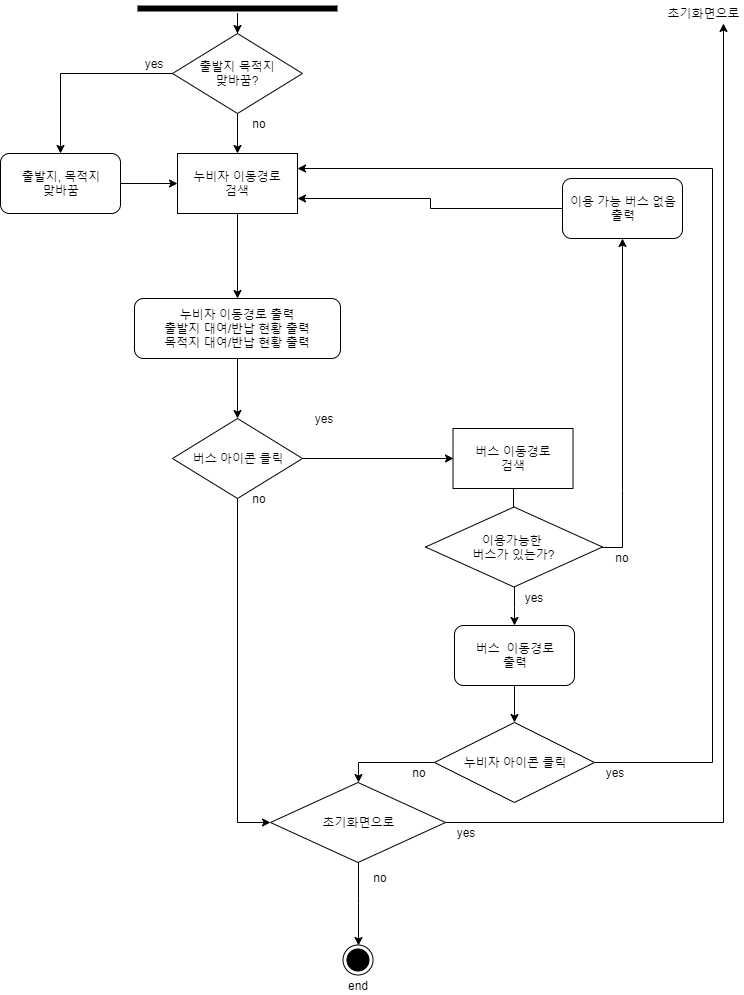

The diagram above was exported from draw.io. Its source (the exported page's mxGraphModel, read from the mxfile embedded in the PNG):
<mxGraphModel dx="1408" dy="-470" grid="1" gridSize="10" guides="1" tooltips="1" connect="1" arrows="1" fold="1" page="1" pageScale="1" pageWidth="827" pageHeight="1169" math="0" shadow="0">
  <root>
    <mxCell id="0" />
    <mxCell id="1" parent="0" />
    <mxCell id="Ii9ju7ZapqsbBLG3MYsR-1" style="edgeStyle=orthogonalEdgeStyle;rounded=0;orthogonalLoop=1;jettySize=auto;html=1;entryX=0.5;entryY=0;entryDx=0;entryDy=0;strokeColor=#000000;exitX=0.5;exitY=1;exitDx=0;exitDy=0;" parent="1" source="Ii9ju7ZapqsbBLG3MYsR-14" target="Ii9ju7ZapqsbBLG3MYsR-5" edge="1">
      <mxGeometry relative="1" as="geometry">
        <mxPoint x="295.5" y="1250" as="sourcePoint" />
        <mxPoint x="295.3333333333335" y="1287.666666666667" as="targetPoint" />
      </mxGeometry>
    </mxCell>
    <mxCell id="Ii9ju7ZapqsbBLG3MYsR-2" style="edgeStyle=orthogonalEdgeStyle;rounded=0;orthogonalLoop=1;jettySize=auto;html=1;strokeColor=#000000;" parent="1" source="Ii9ju7ZapqsbBLG3MYsR-3" target="Ii9ju7ZapqsbBLG3MYsR-27" edge="1">
      <mxGeometry relative="1" as="geometry" />
    </mxCell>
    <mxCell id="Ii9ju7ZapqsbBLG3MYsR-3" value="" style="shape=line;html=1;strokeWidth=6;strokeColor=#000000;" parent="1" vertex="1">
      <mxGeometry x="194" y="1210" width="200" height="10" as="geometry" />
    </mxCell>
    <mxCell id="Ii9ju7ZapqsbBLG3MYsR-4" style="edgeStyle=orthogonalEdgeStyle;rounded=0;orthogonalLoop=1;jettySize=auto;html=1;entryX=0.5;entryY=0;entryDx=0;entryDy=0;strokeColor=#000000;" parent="1" source="Ii9ju7ZapqsbBLG3MYsR-5" target="Ii9ju7ZapqsbBLG3MYsR-10" edge="1">
      <mxGeometry relative="1" as="geometry" />
    </mxCell>
    <mxCell id="Ii9ju7ZapqsbBLG3MYsR-5" value="누비자 이동경로 출력&lt;br&gt;출발지 대여/반납 현황 출력&lt;br&gt;목적지 대여/반납 현황 출력" style="rounded=1;whiteSpace=wrap;html=1;" parent="1" vertex="1">
      <mxGeometry x="191" y="1505" width="206" height="60" as="geometry" />
    </mxCell>
    <mxCell id="Ii9ju7ZapqsbBLG3MYsR-6" style="edgeStyle=orthogonalEdgeStyle;rounded=0;orthogonalLoop=1;jettySize=auto;html=1;entryX=0.5;entryY=0;entryDx=0;entryDy=0;strokeColor=#000000;" parent="1" source="Ii9ju7ZapqsbBLG3MYsR-7" target="Ii9ju7ZapqsbBLG3MYsR-13" edge="1">
      <mxGeometry relative="1" as="geometry" />
    </mxCell>
    <mxCell id="Ii9ju7ZapqsbBLG3MYsR-7" value="버스&amp;nbsp; 이동경로&lt;br&gt;출력" style="rounded=1;whiteSpace=wrap;html=1;" parent="1" vertex="1">
      <mxGeometry x="511" y="1832" width="120" height="60" as="geometry" />
    </mxCell>
    <mxCell id="Ii9ju7ZapqsbBLG3MYsR-8" style="edgeStyle=orthogonalEdgeStyle;rounded=0;orthogonalLoop=1;jettySize=auto;html=1;strokeColor=#000000;entryX=0;entryY=0.5;entryDx=0;entryDy=0;" parent="1" source="Ii9ju7ZapqsbBLG3MYsR-10" target="Ii9ju7ZapqsbBLG3MYsR-16" edge="1">
      <mxGeometry relative="1" as="geometry">
        <mxPoint x="510" y="1635" as="targetPoint" />
      </mxGeometry>
    </mxCell>
    <mxCell id="Ii9ju7ZapqsbBLG3MYsR-9" style="edgeStyle=orthogonalEdgeStyle;rounded=0;orthogonalLoop=1;jettySize=auto;html=1;entryX=0;entryY=0.5;entryDx=0;entryDy=0;" parent="1" source="Ii9ju7ZapqsbBLG3MYsR-10" target="Ii9ju7ZapqsbBLG3MYsR-18" edge="1">
      <mxGeometry relative="1" as="geometry" />
    </mxCell>
    <mxCell id="Ii9ju7ZapqsbBLG3MYsR-10" value="버스 아이콘 클릭" style="rhombus;whiteSpace=wrap;html=1;strokeColor=#000000;" parent="1" vertex="1">
      <mxGeometry x="229" y="1625" width="130" height="80" as="geometry" />
    </mxCell>
    <mxCell id="Ii9ju7ZapqsbBLG3MYsR-11" style="edgeStyle=orthogonalEdgeStyle;rounded=0;orthogonalLoop=1;jettySize=auto;html=1;entryX=0.5;entryY=0;entryDx=0;entryDy=0;exitX=0;exitY=0.5;exitDx=0;exitDy=0;" parent="1" source="Ii9ju7ZapqsbBLG3MYsR-13" target="Ii9ju7ZapqsbBLG3MYsR-18" edge="1">
      <mxGeometry relative="1" as="geometry" />
    </mxCell>
    <mxCell id="Ii9ju7ZapqsbBLG3MYsR-12" style="edgeStyle=orthogonalEdgeStyle;rounded=0;orthogonalLoop=1;jettySize=auto;html=1;entryX=1;entryY=0.25;entryDx=0;entryDy=0;" parent="1" source="Ii9ju7ZapqsbBLG3MYsR-13" target="Ii9ju7ZapqsbBLG3MYsR-14" edge="1">
      <mxGeometry relative="1" as="geometry">
        <Array as="points">
          <mxPoint x="769" y="1969" />
          <mxPoint x="769" y="1375" />
        </Array>
      </mxGeometry>
    </mxCell>
    <mxCell id="Ii9ju7ZapqsbBLG3MYsR-13" value="누비자 아이콘 클릭" style="rhombus;whiteSpace=wrap;html=1;strokeColor=#000000;" parent="1" vertex="1">
      <mxGeometry x="491" y="1929" width="160" height="80" as="geometry" />
    </mxCell>
    <mxCell id="Ii9ju7ZapqsbBLG3MYsR-14" value="누비자 이동경로&lt;br&gt;검색" style="rounded=0;whiteSpace=wrap;html=1;strokeColor=#000000;" parent="1" vertex="1">
      <mxGeometry x="234" y="1360" width="120" height="60" as="geometry" />
    </mxCell>
    <mxCell id="Ii9ju7ZapqsbBLG3MYsR-15" style="edgeStyle=orthogonalEdgeStyle;rounded=0;orthogonalLoop=1;jettySize=auto;html=1;entryX=0.5;entryY=0;entryDx=0;entryDy=0;" parent="1" source="Ii9ju7ZapqsbBLG3MYsR-16" target="Ii9ju7ZapqsbBLG3MYsR-36" edge="1">
      <mxGeometry relative="1" as="geometry" />
    </mxCell>
    <mxCell id="Ii9ju7ZapqsbBLG3MYsR-16" value="버스 이동경로&lt;br&gt;검색" style="rounded=0;whiteSpace=wrap;html=1;strokeColor=#000000;" parent="1" vertex="1">
      <mxGeometry x="509.5" y="1635" width="120" height="60" as="geometry" />
    </mxCell>
    <mxCell id="Ii9ju7ZapqsbBLG3MYsR-17" style="edgeStyle=orthogonalEdgeStyle;rounded=0;orthogonalLoop=1;jettySize=auto;html=1;strokeColor=#000000;entryX=0.5;entryY=0;entryDx=0;entryDy=0;" parent="1" source="Ii9ju7ZapqsbBLG3MYsR-18" target="Ii9ju7ZapqsbBLG3MYsR-19" edge="1">
      <mxGeometry relative="1" as="geometry">
        <mxPoint x="381.5" y="2370" as="targetPoint" />
      </mxGeometry>
    </mxCell>
    <mxCell id="25twD8Qc0UoO7U2T8Sws-2" style="edgeStyle=orthogonalEdgeStyle;rounded=0;orthogonalLoop=1;jettySize=auto;html=1;entryX=0.75;entryY=1;entryDx=0;entryDy=0;exitX=1;exitY=0.5;exitDx=0;exitDy=0;" edge="1" parent="1" source="Ii9ju7ZapqsbBLG3MYsR-18" target="25twD8Qc0UoO7U2T8Sws-3">
      <mxGeometry relative="1" as="geometry">
        <mxPoint x="780" y="1220" as="targetPoint" />
        <mxPoint x="502" y="2026" as="sourcePoint" />
      </mxGeometry>
    </mxCell>
    <mxCell id="Ii9ju7ZapqsbBLG3MYsR-18" value="초기화면으로" style="rhombus;whiteSpace=wrap;html=1;strokeColor=#000000;" parent="1" vertex="1">
      <mxGeometry x="327" y="1989" width="175" height="80" as="geometry" />
    </mxCell>
    <mxCell id="Ii9ju7ZapqsbBLG3MYsR-19" value="" style="ellipse;html=1;shape=endState;fillColor=#000000;strokeColor=#000000;" parent="1" vertex="1">
      <mxGeometry x="399.5" y="2151.5" width="30" height="30" as="geometry" />
    </mxCell>
    <mxCell id="Ii9ju7ZapqsbBLG3MYsR-20" value="yes" style="text;html=1;strokeColor=none;fillColor=none;align=center;verticalAlign=middle;whiteSpace=wrap;rounded=0;" parent="1" vertex="1">
      <mxGeometry x="651" y="1969" width="40" height="20" as="geometry" />
    </mxCell>
    <mxCell id="Ii9ju7ZapqsbBLG3MYsR-21" value="yes" style="text;html=1;strokeColor=none;fillColor=none;align=center;verticalAlign=middle;whiteSpace=wrap;rounded=0;" parent="1" vertex="1">
      <mxGeometry x="502" y="2029" width="40" height="20" as="geometry" />
    </mxCell>
    <mxCell id="Ii9ju7ZapqsbBLG3MYsR-22" value="yes" style="text;html=1;strokeColor=none;fillColor=none;align=center;verticalAlign=middle;whiteSpace=wrap;rounded=0;" parent="1" vertex="1">
      <mxGeometry x="359.5" y="1615" width="40" height="20" as="geometry" />
    </mxCell>
    <mxCell id="Ii9ju7ZapqsbBLG3MYsR-23" value="no" style="text;html=1;strokeColor=none;fillColor=none;align=center;verticalAlign=middle;whiteSpace=wrap;rounded=0;" parent="1" vertex="1">
      <mxGeometry x="416.5" y="2074" width="40" height="20" as="geometry" />
    </mxCell>
    <mxCell id="Ii9ju7ZapqsbBLG3MYsR-24" value="no" style="text;html=1;strokeColor=none;fillColor=none;align=center;verticalAlign=middle;whiteSpace=wrap;rounded=0;" parent="1" vertex="1">
      <mxGeometry x="295.5" y="1695" width="40" height="20" as="geometry" />
    </mxCell>
    <mxCell id="Ii9ju7ZapqsbBLG3MYsR-25" style="edgeStyle=orthogonalEdgeStyle;rounded=0;orthogonalLoop=1;jettySize=auto;html=1;entryX=0.5;entryY=0;entryDx=0;entryDy=0;strokeColor=#000000;" parent="1" source="Ii9ju7ZapqsbBLG3MYsR-27" target="Ii9ju7ZapqsbBLG3MYsR-14" edge="1">
      <mxGeometry relative="1" as="geometry" />
    </mxCell>
    <mxCell id="Ii9ju7ZapqsbBLG3MYsR-26" style="edgeStyle=orthogonalEdgeStyle;rounded=0;orthogonalLoop=1;jettySize=auto;html=1;entryX=0.5;entryY=0;entryDx=0;entryDy=0;strokeColor=#000000;" parent="1" source="Ii9ju7ZapqsbBLG3MYsR-27" target="Ii9ju7ZapqsbBLG3MYsR-29" edge="1">
      <mxGeometry relative="1" as="geometry" />
    </mxCell>
    <mxCell id="Ii9ju7ZapqsbBLG3MYsR-27" value="출발지 목적지&lt;br&gt;맞바꿈?" style="rhombus;whiteSpace=wrap;html=1;strokeColor=#000000;" parent="1" vertex="1">
      <mxGeometry x="229" y="1240" width="130" height="80" as="geometry" />
    </mxCell>
    <mxCell id="Ii9ju7ZapqsbBLG3MYsR-28" style="edgeStyle=orthogonalEdgeStyle;rounded=0;orthogonalLoop=1;jettySize=auto;html=1;entryX=0;entryY=0.5;entryDx=0;entryDy=0;strokeColor=#000000;" parent="1" source="Ii9ju7ZapqsbBLG3MYsR-29" target="Ii9ju7ZapqsbBLG3MYsR-14" edge="1">
      <mxGeometry relative="1" as="geometry" />
    </mxCell>
    <mxCell id="Ii9ju7ZapqsbBLG3MYsR-29" value="출발지, 목적지&lt;br&gt;맞바꿈" style="rounded=1;whiteSpace=wrap;html=1;strokeColor=#000000;" parent="1" vertex="1">
      <mxGeometry x="57" y="1360" width="120" height="60" as="geometry" />
    </mxCell>
    <mxCell id="Ii9ju7ZapqsbBLG3MYsR-30" value="end" style="text;html=1;strokeColor=none;fillColor=none;align=center;verticalAlign=middle;whiteSpace=wrap;rounded=0;" parent="1" vertex="1">
      <mxGeometry x="393.5" y="2181.5" width="40" height="20" as="geometry" />
    </mxCell>
    <mxCell id="Ii9ju7ZapqsbBLG3MYsR-31" value="yes" style="text;html=1;strokeColor=none;fillColor=none;align=center;verticalAlign=middle;whiteSpace=wrap;rounded=0;" parent="1" vertex="1">
      <mxGeometry x="189.5" y="1260" width="40" height="20" as="geometry" />
    </mxCell>
    <mxCell id="Ii9ju7ZapqsbBLG3MYsR-32" value="no" style="text;html=1;strokeColor=none;fillColor=none;align=center;verticalAlign=middle;whiteSpace=wrap;rounded=0;" parent="1" vertex="1">
      <mxGeometry x="295.5" y="1320" width="40" height="20" as="geometry" />
    </mxCell>
    <mxCell id="Ii9ju7ZapqsbBLG3MYsR-33" value="no" style="text;html=1;strokeColor=none;fillColor=none;align=center;verticalAlign=middle;whiteSpace=wrap;rounded=0;" parent="1" vertex="1">
      <mxGeometry x="455.5" y="1969" width="40" height="20" as="geometry" />
    </mxCell>
    <mxCell id="Ii9ju7ZapqsbBLG3MYsR-34" style="edgeStyle=orthogonalEdgeStyle;rounded=0;orthogonalLoop=1;jettySize=auto;html=1;entryX=0.5;entryY=0;entryDx=0;entryDy=0;" parent="1" source="Ii9ju7ZapqsbBLG3MYsR-36" target="Ii9ju7ZapqsbBLG3MYsR-7" edge="1">
      <mxGeometry relative="1" as="geometry" />
    </mxCell>
    <mxCell id="Ii9ju7ZapqsbBLG3MYsR-35" style="edgeStyle=orthogonalEdgeStyle;rounded=0;orthogonalLoop=1;jettySize=auto;html=1;entryX=0.5;entryY=1;entryDx=0;entryDy=0;" parent="1" source="Ii9ju7ZapqsbBLG3MYsR-36" target="Ii9ju7ZapqsbBLG3MYsR-40" edge="1">
      <mxGeometry relative="1" as="geometry">
        <Array as="points">
          <mxPoint x="679" y="1696.5" />
          <mxPoint x="679" y="1475" />
        </Array>
      </mxGeometry>
    </mxCell>
    <mxCell id="Ii9ju7ZapqsbBLG3MYsR-36" value="이용가능한 &lt;br&gt;버스가 있는가?" style="rhombus;whiteSpace=wrap;html=1;strokeColor=#000000;" parent="1" vertex="1">
      <mxGeometry x="482" y="1713.5" width="177" height="80" as="geometry" />
    </mxCell>
    <mxCell id="Ii9ju7ZapqsbBLG3MYsR-37" value="yes" style="text;html=1;strokeColor=none;fillColor=none;align=center;verticalAlign=middle;whiteSpace=wrap;rounded=0;" parent="1" vertex="1">
      <mxGeometry x="570" y="1793.5" width="40" height="20" as="geometry" />
    </mxCell>
    <mxCell id="Ii9ju7ZapqsbBLG3MYsR-38" value="no" style="text;html=1;strokeColor=none;fillColor=none;align=center;verticalAlign=middle;whiteSpace=wrap;rounded=0;" parent="1" vertex="1">
      <mxGeometry x="659" y="1753.5" width="40" height="20" as="geometry" />
    </mxCell>
    <mxCell id="Ii9ju7ZapqsbBLG3MYsR-39" style="edgeStyle=orthogonalEdgeStyle;rounded=0;orthogonalLoop=1;jettySize=auto;html=1;entryX=1;entryY=0.75;entryDx=0;entryDy=0;" parent="1" source="Ii9ju7ZapqsbBLG3MYsR-40" target="Ii9ju7ZapqsbBLG3MYsR-14" edge="1">
      <mxGeometry relative="1" as="geometry" />
    </mxCell>
    <mxCell id="Ii9ju7ZapqsbBLG3MYsR-40" value="이용 가능 버스 없음&lt;br&gt;출력" style="rounded=1;whiteSpace=wrap;html=1;" parent="1" vertex="1">
      <mxGeometry x="619" y="1385" width="120" height="60" as="geometry" />
    </mxCell>
    <mxCell id="25twD8Qc0UoO7U2T8Sws-3" value="초기화면으로" style="text;html=1;strokeColor=none;fillColor=none;align=center;verticalAlign=middle;whiteSpace=wrap;rounded=0;" vertex="1" parent="1">
      <mxGeometry x="720" y="1210" width="80" height="20" as="geometry" />
    </mxCell>
  </root>
</mxGraphModel>